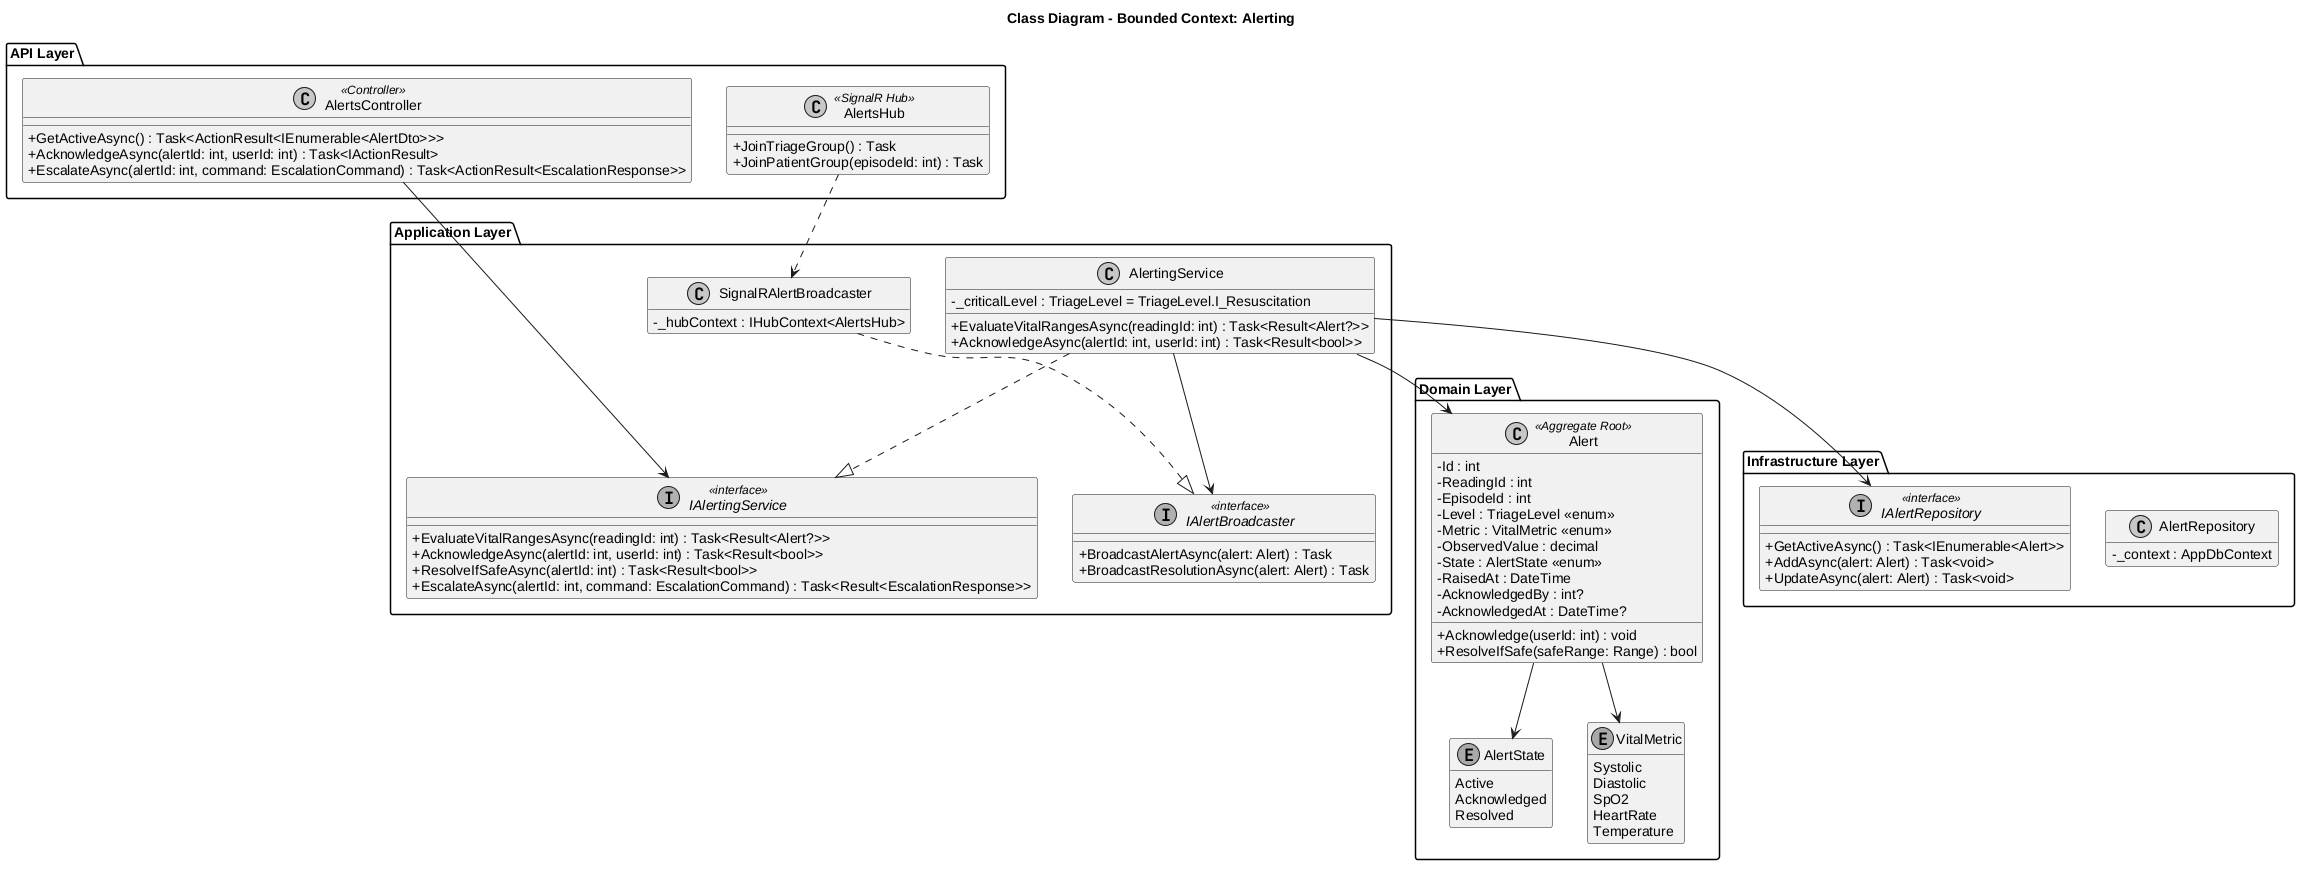

The diagram above was rendered by PlantUML. Its source (embedded in the PNG):
@startuml Alerting
title Class Diagram - Bounded Context: Alerting
skinparam monochrome true
skinparam shadowing false
skinparam classAttributeIconSize 0
hide empty methods

package "API Layer" {
  class AlertsController <<Controller>> {
    +GetActiveAsync() : Task<ActionResult<IEnumerable<AlertDto>>>
    +AcknowledgeAsync(alertId: int, userId: int) : Task<IActionResult>
    +EscalateAsync(alertId: int, command: EscalationCommand) : Task<ActionResult<EscalationResponse>>
  }
  class AlertsHub <<SignalR Hub>> {
    +JoinTriageGroup() : Task
    +JoinPatientGroup(episodeId: int) : Task
  }
}

package "Application Layer" {
  interface IAlertingService <<interface>> {
    +EvaluateVitalRangesAsync(readingId: int) : Task<Result<Alert?>>
    +AcknowledgeAsync(alertId: int, userId: int) : Task<Result<bool>>
    +ResolveIfSafeAsync(alertId: int) : Task<Result<bool>>
    +EscalateAsync(alertId: int, command: EscalationCommand) : Task<Result<EscalationResponse>>
  }
  class AlertingService {
    -_criticalLevel : TriageLevel = TriageLevel.I_Resuscitation
    +EvaluateVitalRangesAsync(readingId: int) : Task<Result<Alert?>>
    +AcknowledgeAsync(alertId: int, userId: int) : Task<Result<bool>>
  }
  interface IAlertBroadcaster <<interface>> {
    +BroadcastAlertAsync(alert: Alert) : Task
    +BroadcastResolutionAsync(alert: Alert) : Task
  }
  class SignalRAlertBroadcaster {
    -_hubContext : IHubContext<AlertsHub>
  }
}

package "Domain Layer" {
  class Alert <<Aggregate Root>> {
    -Id : int
    -ReadingId : int
    -EpisodeId : int
    -Level : TriageLevel <<enum>>
    -Metric : VitalMetric <<enum>>
    -ObservedValue : decimal
    -State : AlertState <<enum>>
    -RaisedAt : DateTime
    -AcknowledgedBy : int?
    -AcknowledgedAt : DateTime?
    +Acknowledge(userId: int) : void
    +ResolveIfSafe(safeRange: Range) : bool
  }
  enum AlertState {
    Active
    Acknowledged
    Resolved
  }
  enum VitalMetric {
    Systolic
    Diastolic
    SpO2
    HeartRate
    Temperature
  }
}

package "Infrastructure Layer" {
  interface IAlertRepository <<interface>> {
    +GetActiveAsync() : Task<IEnumerable<Alert>>
    +AddAsync(alert: Alert) : Task<void>
    +UpdateAsync(alert: Alert) : Task<void>
  }
  class AlertRepository {
    -_context : AppDbContext
  }
}

AlertsController --> IAlertingService
AlertingService ..|> IAlertingService
AlertingService --> IAlertBroadcaster
SignalRAlertBroadcaster ..|> IAlertBroadcaster
AlertingService --> Alert
Alert --> AlertState
Alert --> VitalMetric
AlertingService --> IAlertRepository
AlertsHub ..> SignalRAlertBroadcaster
@enduml